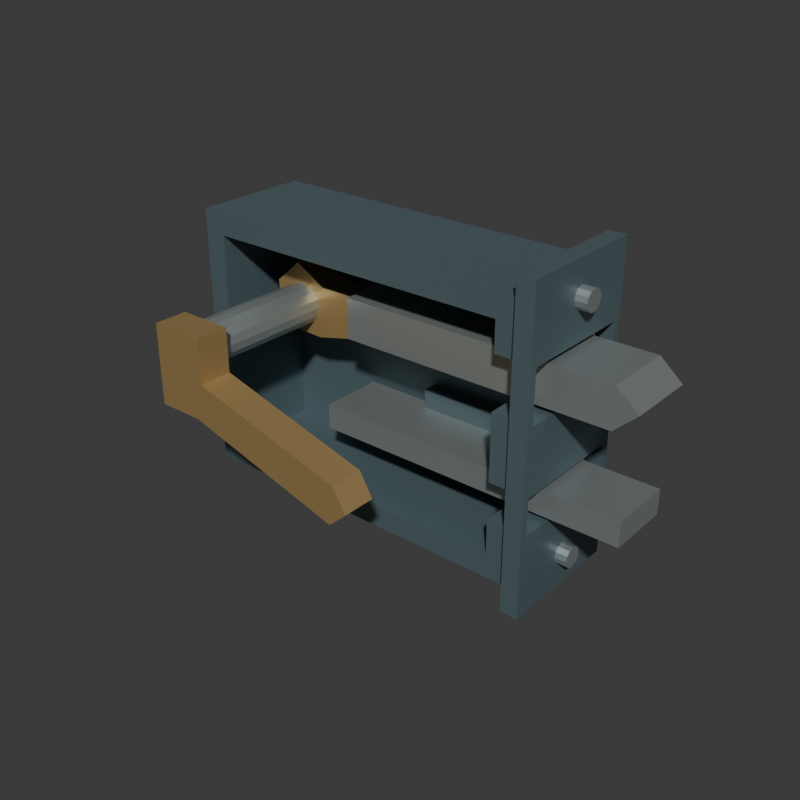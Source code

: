 # Source: source.blend  (saved by Blender 4.3.34; exported with 4.5.12 LTS)
import bpy
from mathutils import Matrix  # noqa: F401  (used for matrix-valued properties, if any)

bpy.ops.wm.read_factory_settings(use_empty=True)
scene = bpy.context.scene
scene.name = 'Scene'

# ---- collections
col_collection = bpy.data.collections.new('Collection'); scene.collection.children.link(col_collection)

# ---- materials (node trees are filled in below, after node groups)
mat_wholecaseandguidesdarkiron = bpy.data.materials.new('WholeCaseAndGuidesDarkIron')
mat_wholecaseandguidesdarkiron.diffuse_color = (0.13, 0.19, 0.21, 1.0)
mat_wholeboltsandspindlesatinsteel = bpy.data.materials.new('WholeBoltsAndSpindleSatinSteel')
mat_wholeboltsandspindlesatinsteel.diffuse_color = (0.48, 0.53, 0.52, 1.0)
mat_wholehandleandvisiblecamwarmbrass = bpy.data.materials.new('WholeHandleAndVisibleCamWarmBrass')
mat_wholehandleandvisiblecamwarmbrass.diffuse_color = (0.55, 0.37, 0.15, 1.0)

# ---- material node trees
mat_wholecaseandguidesdarkiron.use_nodes = True; mat_wholecaseandguidesdarkiron.node_tree.nodes.clear()
_N = mat_wholecaseandguidesdarkiron.node_tree.nodes; _L = mat_wholecaseandguidesdarkiron.node_tree.links
n0 = _N.new('ShaderNodeBsdfPrincipled'); n0.name = 'Principled BSDF'; n0.location = (10, 300)
n0.inputs[0].default_value = (0.13, 0.19, 0.21, 1.0)
n0.inputs[1].default_value = 0.48
n0.inputs[2].default_value = 0.58
n1 = _N.new('ShaderNodeOutputMaterial'); n1.name = 'Material Output'; n1.location = (300, 300)
_L.new(n0.outputs[0], n1.inputs[0])
n1.is_active_output = True
mat_wholeboltsandspindlesatinsteel.use_nodes = True; mat_wholeboltsandspindlesatinsteel.node_tree.nodes.clear()
_N = mat_wholeboltsandspindlesatinsteel.node_tree.nodes; _L = mat_wholeboltsandspindlesatinsteel.node_tree.links
n0 = _N.new('ShaderNodeBsdfPrincipled'); n0.name = 'Principled BSDF'; n0.location = (10, 300)
n0.inputs[0].default_value = (0.48, 0.53, 0.52, 1.0)
n0.inputs[1].default_value = 0.73
n0.inputs[2].default_value = 0.42
n1 = _N.new('ShaderNodeOutputMaterial'); n1.name = 'Material Output'; n1.location = (300, 300)
_L.new(n0.outputs[0], n1.inputs[0])
n1.is_active_output = True
mat_wholehandleandvisiblecamwarmbrass.use_nodes = True; mat_wholehandleandvisiblecamwarmbrass.node_tree.nodes.clear()
_N = mat_wholehandleandvisiblecamwarmbrass.node_tree.nodes; _L = mat_wholehandleandvisiblecamwarmbrass.node_tree.links
n0 = _N.new('ShaderNodeBsdfPrincipled'); n0.name = 'Principled BSDF'; n0.location = (10, 300)
n0.inputs[0].default_value = (0.55, 0.37, 0.15, 1.0)
n0.inputs[1].default_value = 0.58
n0.inputs[2].default_value = 0.48
n1 = _N.new('ShaderNodeOutputMaterial'); n1.name = 'Material Output'; n1.location = (300, 300)
_L.new(n0.outputs[0], n1.inputs[0])
n1.is_active_output = True

# ---- world
world_world = bpy.data.worlds.new('World'); scene.world = world_world
world_world.use_nodes = True; world_world.node_tree.nodes.clear()
_N = world_world.node_tree.nodes; _L = world_world.node_tree.links
n0 = _N.new('ShaderNodeOutputWorld'); n0.name = 'World Output'; n0.location = (300, 300)
n1 = _N.new('ShaderNodeBackground'); n1.name = 'Background'; n1.location = (10, 300)
n1.inputs[0].default_value = (0.05088, 0.05088, 0.05088, 1.0)
_L.new(n1.outputs[0], n0.inputs[0])
n0.is_active_output = True
world_world.color = (0.05088, 0.05088, 0.05088)
world_world.sun_shadow_jitter_overblur = 0.0

# ---- meshes
me_wholeopensidecaseanddoubleportfaceplatemesh = bpy.data.meshes.new('WholeOpenSideCaseAndDoublePortFaceplateMesh')
me_wholeopensidecaseanddoubleportfaceplatemesh.from_pydata([(-0.1525, -0.009, 0.015), (-0.1525, 0.056, 0.015), (-0.1375, 0.056, 0.015), (-0.1375, -0.009, 0.015), (-0.1375, -0.009, 0.03), (-0.1525, -0.009, 0.03), (-0.1525, 0.056, 0.03), (-0.1375, -0.009, 0.055), (-0.1525, -0.009, 0.055), (-0.1525, 0.056, 0.055), (-0.1375, 0.056, 0.03), (-0.1375, 0.056, 0.055), (-0.1375, -0.009, 0.08), (-0.1525, -0.009, 0.08), (-0.1525, 0.056, 0.08), (-0.1375, 0.056, 0.08), (-0.1375, -0.009, 0.125), (-0.1525, -0.009, 0.125), (-0.1525, 0.056, 0.125), (-0.1375, 0.056, 0.125), (-0.1375, -0.009, 0.16), (-0.1525, -0.009, 0.16), (-0.1525, 0.056, 0.16), (-0.1375, 0.056, 0.16), (-0.1375, -0.009, 0.18), (-0.1525, -0.009, 0.18), (-0.1525, 0.056, 0.18), (-0.1375, 0.056, 0.18), (-0.1525, -0.009, 0.195), (-0.1375, -0.009, 0.195), (-0.1375, 0.056, 0.195), (-0.1525, 0.056, 0.195), (-0.1525, 0.071, 0.015), (-0.1375, 0.071, 0.015), (-0.1525, 0.071, 0.03), (-0.1375, 0.071, 0.03), (-0.1525, 0.071, 0.055), (-0.1375, 0.071, 0.055), (-0.1525, 0.071, 0.08), (-0.1375, 0.071, 0.08), (-0.1525, 0.071, 0.125), (-0.1375, 0.071, 0.125), (-0.1525, 0.071, 0.16), (-0.1375, 0.071, 0.16), (-0.1525, 0.071, 0.18), (-0.1375, 0.071, 0.18), (-0.1375, 0.071, 0.195), (-0.1525, 0.071, 0.195), (0.0725, 0.056, 0.015), (0.0725, -0.009, 0.015), (0.0725, -0.009, 0.03), (0.0725, 0.056, 0.03), (0.0725, 0.056, 0.18), (0.0725, -0.009, 0.18), (0.0725, -0.009, 0.195), (0.0725, 0.056, 0.195), (0.0725, 0.071, 0.015), (0.0725, 0.071, 0.03), (0.0725, 0.056, 0.055), (0.0725, 0.071, 0.055), (0.0725, 0.056, 0.08), (0.0725, 0.071, 0.08), (0.0725, 0.056, 0.125), (0.0725, 0.071, 0.125), (0.0725, 0.056, 0.16), (0.0725, 0.071, 0.16), (0.0725, 0.071, 0.18), (0.0725, 0.071, 0.195), (0.0875, 0.056, 0.015), (0.0875, -0.009, 0.015), (0.0875, -0.009, 0.03), (0.0725, -0.009, 0.055), (0.0875, -0.009, 0.055), (0.0875, 0.056, 0.055), (0.0725, -0.009, 0.08), (0.0875, 0.056, 0.08), (0.0875, -0.009, 0.08), (0.0725, -0.009, 0.125), (0.0875, -0.009, 0.125), (0.0875, 0.056, 0.125), (0.0725, -0.009, 0.16), (0.0875, 0.056, 0.16), (0.0875, -0.009, 0.16), (0.0875, -0.009, 0.18), (0.0875, -0.009, 0.195), (0.0875, 0.056, 0.195), (0.0875, 0.071, 0.015), (0.0875, 0.071, 0.03), (0.0875, 0.071, 0.055), (0.0875, 0.071, 0.08), (0.0875, 0.071, 0.125), (0.0875, 0.071, 0.16), (0.0875, 0.071, 0.18), (0.0875, 0.071, 0.195), (0.0875, -0.014, 0.0), (0.0875, -0.009, 0.0), (0.0995, -0.009, 0.0), (0.0995, -0.014, 0.0), (0.0995, -0.014, 0.015), (0.0875, -0.014, 0.015), (0.0995, -0.009, 0.015), (0.0995, -0.014, 0.03), (0.0875, -0.014, 0.03), (0.0995, -0.009, 0.03), (0.0995, -0.014, 0.055), (0.0875, -0.014, 0.055), (0.0995, -0.009, 0.055), (0.0995, -0.014, 0.08), (0.0875, -0.014, 0.08), (0.0995, -0.009, 0.08), (0.0995, -0.014, 0.125), (0.0875, -0.014, 0.125), (0.0995, -0.009, 0.125), (0.0995, -0.014, 0.16), (0.0875, -0.014, 0.16), (0.0995, -0.009, 0.16), (0.0995, -0.014, 0.18), (0.0875, -0.014, 0.18), (0.0995, -0.009, 0.18), (0.0995, -0.014, 0.195), (0.0875, -0.014, 0.195), (0.0995, -0.009, 0.195), (0.0875, -0.014, 0.21), (0.0995, -0.014, 0.21), (0.0995, -0.009, 0.21), (0.0875, -0.009, 0.21), (0.0875, 0.056, 0.0), (0.0995, 0.056, 0.0), (0.0995, 0.056, 0.015), (0.0995, 0.056, 0.03), (0.0995, 0.056, 0.055), (0.0995, 0.056, 0.08), (0.0995, 0.056, 0.125), (0.0995, 0.056, 0.16), (0.0995, 0.056, 0.18), (0.0995, 0.056, 0.195), (0.0995, 0.056, 0.21), (0.0875, 0.056, 0.21), (0.0875, 0.071, 0.0), (0.0995, 0.071, 0.0), (0.0995, 0.071, 0.015), (0.0995, 0.071, 0.03), (0.0995, 0.071, 0.055), (0.0995, 0.071, 0.08), (0.0995, 0.071, 0.125), (0.0995, 0.071, 0.16), (0.0995, 0.071, 0.18), (0.0995, 0.071, 0.195), (0.0995, 0.071, 0.21), (0.0875, 0.071, 0.21), (0.0875, 0.076, 0.0), (0.0995, 0.076, 0.0), (0.0875, 0.076, 0.015), (0.0995, 0.076, 0.015), (0.0875, 0.076, 0.03), (0.0995, 0.076, 0.03), (0.0875, 0.076, 0.055), (0.0995, 0.076, 0.055), (0.0875, 0.076, 0.08), (0.0995, 0.076, 0.08), (0.0875, 0.076, 0.125), (0.0995, 0.076, 0.125), (0.0875, 0.076, 0.16), (0.0995, 0.076, 0.16), (0.0875, 0.076, 0.18), (0.0995, 0.076, 0.18), (0.0875, 0.076, 0.195), (0.0995, 0.076, 0.195), (0.0995, 0.076, 0.21), (0.0875, 0.076, 0.21)], [], [(0, 1, 2), (0, 2, 3), (0, 3, 4), (0, 4, 5), (0, 5, 6), (0, 6, 1), (5, 4, 7), (5, 7, 8), (5, 8, 9), (5, 9, 6), (4, 10, 11), (4, 11, 7), (8, 7, 12), (8, 12, 13), (8, 13, 14), (8, 14, 9), (7, 11, 15), (7, 15, 12), (13, 12, 16), (13, 16, 17), (13, 17, 18), (13, 18, 14), (12, 15, 19), (12, 19, 16), (17, 16, 20), (17, 20, 21), (17, 21, 22), (17, 22, 18), (16, 19, 23), (16, 23, 20), (21, 20, 24), (21, 24, 25), (21, 25, 26), (21, 26, 22), (20, 23, 27), (20, 27, 24), (28, 29, 30), (28, 30, 31), (25, 24, 29), (25, 29, 28), (25, 28, 31), (25, 31, 26), (1, 32, 33), (1, 33, 2), (32, 34, 35), (32, 35, 33), (1, 6, 34), (1, 34, 32), (34, 36, 37), (34, 37, 35), (6, 9, 36), (6, 36, 34), (36, 38, 39), (36, 39, 37), (9, 14, 38), (9, 38, 36), (38, 40, 41), (38, 41, 39), (14, 18, 40), (14, 40, 38), (40, 42, 43), (40, 43, 41), (18, 22, 42), (18, 42, 40), (42, 44, 45), (42, 45, 43), (22, 26, 44), (22, 44, 42), (31, 30, 46), (31, 46, 47), (44, 47, 46), (44, 46, 45), (26, 31, 47), (26, 47, 44), (3, 2, 48), (3, 48, 49), (4, 50, 51), (4, 51, 10), (3, 49, 50), (3, 50, 4), (24, 27, 52), (24, 52, 53), (29, 54, 55), (29, 55, 30), (24, 53, 54), (24, 54, 29), (2, 33, 56), (2, 56, 48), (33, 35, 57), (33, 57, 56), (10, 51, 58), (10, 58, 11), (35, 37, 59), (35, 59, 57), (11, 58, 60), (11, 60, 15), (37, 39, 61), (37, 61, 59), (58, 59, 61), (58, 61, 60), (15, 60, 62), (15, 62, 19), (39, 41, 63), (39, 63, 61), (19, 62, 64), (19, 64, 23), (41, 43, 65), (41, 65, 63), (62, 63, 65), (62, 65, 64), (23, 64, 52), (23, 52, 27), (43, 45, 66), (43, 66, 65), (30, 55, 67), (30, 67, 46), (45, 46, 67), (45, 67, 66), (49, 48, 68), (49, 68, 69), (49, 69, 70), (49, 70, 50), (71, 72, 73), (71, 73, 58), (50, 70, 72), (50, 72, 71), (50, 71, 58), (50, 58, 51), (74, 60, 75), (74, 75, 76), (77, 78, 79), (77, 79, 62), (74, 76, 78), (74, 78, 77), (74, 77, 62), (74, 62, 60), (80, 64, 81), (80, 81, 82), (80, 82, 83), (80, 83, 53), (80, 53, 52), (80, 52, 64), (54, 84, 85), (54, 85, 55), (53, 83, 84), (53, 84, 54), (48, 56, 86), (48, 86, 68), (56, 57, 87), (56, 87, 86), (58, 73, 88), (58, 88, 59), (57, 59, 88), (57, 88, 87), (60, 61, 89), (60, 89, 75), (62, 79, 90), (62, 90, 63), (61, 63, 90), (61, 90, 89), (64, 65, 91), (64, 91, 81), (65, 66, 92), (65, 92, 91), (55, 85, 93), (55, 93, 67), (66, 67, 93), (66, 93, 92), (94, 95, 96), (94, 96, 97), (94, 97, 98), (94, 98, 99), (94, 99, 69), (94, 69, 95), (97, 96, 100), (97, 100, 98), (99, 98, 101), (99, 101, 102), (99, 102, 70), (99, 70, 69), (98, 100, 103), (98, 103, 101), (102, 101, 104), (102, 104, 105), (102, 105, 72), (102, 72, 70), (101, 103, 106), (101, 106, 104), (105, 104, 107), (105, 107, 108), (72, 76, 109), (72, 109, 106), (105, 108, 76), (105, 76, 72), (104, 106, 109), (104, 109, 107), (108, 107, 110), (108, 110, 111), (108, 111, 78), (108, 78, 76), (107, 109, 112), (107, 112, 110), (111, 110, 113), (111, 113, 114), (78, 82, 115), (78, 115, 112), (111, 114, 82), (111, 82, 78), (110, 112, 115), (110, 115, 113), (114, 113, 116), (114, 116, 117), (114, 117, 83), (114, 83, 82), (113, 115, 118), (113, 118, 116), (117, 116, 119), (117, 119, 120), (117, 120, 84), (117, 84, 83), (116, 118, 121), (116, 121, 119), (122, 123, 124), (122, 124, 125), (120, 119, 123), (120, 123, 122), (120, 122, 125), (120, 125, 84), (119, 121, 124), (119, 124, 123), (95, 126, 127), (95, 127, 96), (95, 69, 68), (95, 68, 126), (96, 127, 128), (96, 128, 100), (100, 128, 129), (100, 129, 103), (72, 106, 130), (72, 130, 73), (103, 129, 130), (103, 130, 106), (76, 75, 131), (76, 131, 109), (78, 112, 132), (78, 132, 79), (109, 131, 132), (109, 132, 112), (82, 81, 133), (82, 133, 115), (115, 133, 134), (115, 134, 118), (118, 134, 135), (118, 135, 121), (125, 124, 136), (125, 136, 137), (84, 125, 137), (84, 137, 85), (121, 135, 136), (121, 136, 124), (126, 138, 139), (126, 139, 127), (126, 68, 86), (126, 86, 138), (127, 139, 140), (127, 140, 128), (128, 140, 141), (128, 141, 129), (73, 130, 142), (73, 142, 88), (129, 141, 142), (129, 142, 130), (75, 89, 143), (75, 143, 131), (79, 132, 144), (79, 144, 90), (131, 143, 144), (131, 144, 132), (81, 91, 145), (81, 145, 133), (133, 145, 146), (133, 146, 134), (134, 146, 147), (134, 147, 135), (137, 136, 148), (137, 148, 149), (85, 137, 149), (85, 149, 93), (135, 147, 148), (135, 148, 136), (138, 150, 151), (138, 151, 139), (150, 152, 153), (150, 153, 151), (138, 86, 152), (138, 152, 150), (139, 151, 153), (139, 153, 140), (152, 154, 155), (152, 155, 153), (86, 87, 154), (86, 154, 152), (140, 153, 155), (140, 155, 141), (154, 156, 157), (154, 157, 155), (87, 88, 156), (87, 156, 154), (141, 155, 157), (141, 157, 142), (88, 142, 143), (88, 143, 89), (156, 158, 159), (156, 159, 157), (88, 89, 158), (88, 158, 156), (142, 157, 159), (142, 159, 143), (158, 160, 161), (158, 161, 159), (89, 90, 160), (89, 160, 158), (143, 159, 161), (143, 161, 144), (90, 144, 145), (90, 145, 91), (160, 162, 163), (160, 163, 161), (90, 91, 162), (90, 162, 160), (144, 161, 163), (144, 163, 145), (162, 164, 165), (162, 165, 163), (91, 92, 164), (91, 164, 162), (145, 163, 165), (145, 165, 146), (164, 166, 167), (164, 167, 165), (92, 93, 166), (92, 166, 164), (146, 165, 167), (146, 167, 147), (149, 148, 168), (149, 168, 169), (166, 169, 168), (166, 168, 167), (93, 149, 169), (93, 169, 166), (147, 167, 168), (147, 168, 148)])
me_wholeopensidecaseanddoubleportfaceplatemesh.materials.append(mat_wholecaseandguidesdarkiron)
me_wholeopensidecaseanddoubleportfaceplatemesh.materials.append(mat_wholeboltsandspindlesatinsteel)
me_wholeopensidecaseanddoubleportfaceplatemesh.materials.append(mat_wholehandleandvisiblecamwarmbrass)
me_wholeopensidecaseanddoubleportfaceplatemesh.update()
me_wholefixedbevelendedlatchtonguemesh = bpy.data.meshes.new('WholeFixedBevelEndedLatchTongueMesh')
me_wholefixedbevelendedlatchtonguemesh.from_pydata([(-0.0475, 0.007, 0.129), (0.1375, 0.007, 0.129), (0.1525, 0.007, 0.143), (0.1375, 0.007, 0.156), (-0.0475, 0.007, 0.156), (-0.0475, 0.054, 0.129), (0.1375, 0.054, 0.129), (0.1525, 0.054, 0.143), (0.1375, 0.054, 0.156), (-0.0475, 0.054, 0.156)], [], [(4, 0, 1), (6, 5, 9), (4, 1, 2), (7, 6, 9), (2, 3, 4), (9, 8, 7), (0, 6, 1), (0, 5, 6), (1, 7, 2), (1, 6, 7), (2, 8, 3), (2, 7, 8), (3, 9, 4), (3, 8, 9), (4, 5, 0), (4, 9, 5)])
me_wholefixedbevelendedlatchtonguemesh.polygons.foreach_set('material_index', [1, 1, 1, 1, 1, 1, 1, 1, 1, 1, 1, 1, 1, 1, 1, 1])
me_wholefixedbevelendedlatchtonguemesh.materials.append(mat_wholecaseandguidesdarkiron)
me_wholefixedbevelendedlatchtonguemesh.materials.append(mat_wholeboltsandspindlesatinsteel)
me_wholefixedbevelendedlatchtonguemesh.materials.append(mat_wholehandleandvisiblecamwarmbrass)
me_wholefixedbevelendedlatchtonguemesh.update()
me_wholefixedlowerrectangularboltmesh = bpy.data.meshes.new('WholeFixedLowerRectangularBoltMesh')
me_wholefixedlowerrectangularboltmesh.from_pydata([(-0.0675, 0.009, 0.059), (0.1475, 0.009, 0.059), (-0.0675, 0.053, 0.059), (0.1475, 0.053, 0.059), (-0.0675, 0.009, 0.076), (0.1475, 0.009, 0.076), (-0.0675, 0.053, 0.076), (0.1475, 0.053, 0.076)], [], [(0, 2, 3), (0, 3, 1), (4, 5, 7), (4, 7, 6), (0, 1, 5), (0, 5, 4), (2, 6, 7), (2, 7, 3), (0, 4, 6), (0, 6, 2), (1, 3, 7), (1, 7, 5)])
me_wholefixedlowerrectangularboltmesh.polygons.foreach_set('material_index', [1, 1, 1, 1, 1, 1, 1, 1, 1, 1, 1, 1])
me_wholefixedlowerrectangularboltmesh.materials.append(mat_wholecaseandguidesdarkiron)
me_wholefixedlowerrectangularboltmesh.materials.append(mat_wholeboltsandspindlesatinsteel)
me_wholefixedlowerrectangularboltmesh.materials.append(mat_wholehandleandvisiblecamwarmbrass)
me_wholefixedlowerrectangularboltmesh.update()
me_wholerearboltguideroot0mesh = bpy.data.meshes.new('WholeRearBoltGuideRoot0Mesh')
me_wholerearboltguideroot0mesh.from_pydata([(-0.0175, 0.046, 0.1215), (0.0425, 0.046, 0.1215), (-0.0175, 0.061, 0.1215), (0.0425, 0.061, 0.1215), (-0.0175, 0.046, 0.1635), (0.0425, 0.046, 0.1635), (-0.0175, 0.061, 0.1635), (0.0425, 0.061, 0.1635)], [], [(0, 2, 3), (0, 3, 1), (4, 5, 7), (4, 7, 6), (0, 1, 5), (0, 5, 4), (2, 6, 7), (2, 7, 3), (0, 4, 6), (0, 6, 2), (1, 3, 7), (1, 7, 5)])
me_wholerearboltguideroot0mesh.materials.append(mat_wholecaseandguidesdarkiron)
me_wholerearboltguideroot0mesh.materials.append(mat_wholeboltsandspindlesatinsteel)
me_wholerearboltguideroot0mesh.materials.append(mat_wholehandleandvisiblecamwarmbrass)
me_wholerearboltguideroot0mesh.update()
me_wholerearboltguideroot1mesh = bpy.data.meshes.new('WholeRearBoltGuideRoot1Mesh')
me_wholerearboltguideroot1mesh.from_pydata([(-0.0175, 0.046, 0.0465), (0.0425, 0.046, 0.0465), (-0.0175, 0.061, 0.0465), (0.0425, 0.061, 0.0465), (-0.0175, 0.046, 0.0885), (0.0425, 0.046, 0.0885), (-0.0175, 0.061, 0.0885), (0.0425, 0.061, 0.0885)], [], [(0, 2, 3), (0, 3, 1), (4, 5, 7), (4, 7, 6), (0, 1, 5), (0, 5, 4), (2, 6, 7), (2, 7, 3), (0, 4, 6), (0, 6, 2), (1, 3, 7), (1, 7, 5)])
me_wholerearboltguideroot1mesh.materials.append(mat_wholecaseandguidesdarkiron)
me_wholerearboltguideroot1mesh.materials.append(mat_wholeboltsandspindlesatinsteel)
me_wholerearboltguideroot1mesh.materials.append(mat_wholehandleandvisiblecamwarmbrass)
me_wholerearboltguideroot1mesh.update()
me_wholehandlespindlemesh = bpy.data.meshes.new('WholeHandleSpindleMesh')
me_wholehandlespindlemesh.from_pydata([(-0.0975, -0.074, 0.122), (-0.1029, -0.074, 0.1231), (-0.1074, -0.074, 0.1261), (-0.1104, -0.074, 0.1306), (-0.1115, -0.074, 0.136), (-0.1104, -0.074, 0.1414), (-0.1074, -0.074, 0.1459), (-0.1029, -0.074, 0.1489), (-0.0975, -0.074, 0.15), (-0.09214, -0.074, 0.1489), (-0.0876, -0.074, 0.1459), (-0.08457, -0.074, 0.1414), (-0.0835, -0.074, 0.136), (-0.08457, -0.074, 0.1306), (-0.0876, -0.074, 0.1261), (-0.09214, -0.074, 0.1231), (-0.0975, 0.086, 0.122), (-0.1029, 0.086, 0.1231), (-0.1074, 0.086, 0.1261), (-0.1104, 0.086, 0.1306), (-0.1115, 0.086, 0.136), (-0.1104, 0.086, 0.1414), (-0.1074, 0.086, 0.1459), (-0.1029, 0.086, 0.1489), (-0.0975, 0.086, 0.15), (-0.09214, 0.086, 0.1489), (-0.0876, 0.086, 0.1459), (-0.08457, 0.086, 0.1414), (-0.0835, 0.086, 0.136), (-0.08457, 0.086, 0.1306), (-0.0876, 0.086, 0.1261), (-0.09214, 0.086, 0.1231), (-0.0975, -0.074, 0.136), (-0.0975, 0.086, 0.136)], [], [(0, 1, 17), (0, 17, 16), (1, 2, 18), (1, 18, 17), (2, 3, 19), (2, 19, 18), (3, 4, 20), (3, 20, 19), (4, 5, 21), (4, 21, 20), (5, 6, 22), (5, 22, 21), (6, 7, 23), (6, 23, 22), (7, 8, 24), (7, 24, 23), (8, 9, 25), (8, 25, 24), (9, 10, 26), (9, 26, 25), (10, 11, 27), (10, 27, 26), (11, 12, 28), (11, 28, 27), (12, 13, 29), (12, 29, 28), (13, 14, 30), (13, 30, 29), (14, 15, 31), (14, 31, 30), (15, 0, 16), (15, 16, 31), (32, 1, 0), (32, 2, 1), (32, 3, 2), (32, 4, 3), (32, 5, 4), (32, 6, 5), (32, 7, 6), (32, 8, 7), (32, 9, 8), (32, 10, 9), (32, 11, 10), (32, 12, 11), (32, 13, 12), (32, 14, 13), (32, 15, 14), (32, 0, 15), (33, 16, 17), (33, 17, 18), (33, 18, 19), (33, 19, 20), (33, 20, 21), (33, 21, 22), (33, 22, 23), (33, 23, 24), (33, 24, 25), (33, 25, 26), (33, 26, 27), (33, 27, 28), (33, 28, 29), (33, 29, 30), (33, 30, 31), (33, 31, 16)])
me_wholehandlespindlemesh.polygons.foreach_set('material_index', [1, 1, 1, 1, 1, 1, 1, 1, 1, 1, 1, 1, 1, 1, 1, 1, 1, 1, 1, 1, 1, 1, 1, 1, 1, 1, 1, 1, 1, 1, 1, 1, 1, 1, 1, 1, 1, 1, 1, 1, 1, 1, 1, 1, 1, 1, 1, 1, 1, 1, 1, 1, 1, 1, 1, 1, 1, 1, 1, 1, 1, 1, 1, 1])
me_wholehandlespindlemesh.materials.append(mat_wholecaseandguidesdarkiron)
me_wholehandlespindlemesh.materials.append(mat_wholeboltsandspindlesatinsteel)
me_wholehandlespindlemesh.materials.append(mat_wholehandleandvisiblecamwarmbrass)
me_wholehandlespindlemesh.update()
me_wholespindlebearingcollarmesh = bpy.data.meshes.new('WholeSpindleBearingCollarMesh')
me_wholespindlebearingcollarmesh.from_pydata([(-0.0975, 0.0445, 0.149), (-0.09414, 0.0445, 0.1486), (-0.091, 0.0445, 0.1473), (-0.08831, 0.0445, 0.1452), (-0.08624, 0.0445, 0.1425), (-0.08494, 0.0445, 0.1394), (-0.0845, 0.0445, 0.136), (-0.08494, 0.0445, 0.1326), (-0.08624, 0.0445, 0.1295), (-0.08831, 0.0445, 0.1268), (-0.091, 0.0445, 0.1247), (-0.09414, 0.0445, 0.1234), (-0.0975, 0.0445, 0.123), (-0.1009, 0.0445, 0.1234), (-0.104, 0.0445, 0.1247), (-0.1067, 0.0445, 0.1268), (-0.1088, 0.0445, 0.1295), (-0.1101, 0.0445, 0.1326), (-0.1105, 0.0445, 0.136), (-0.1101, 0.0445, 0.1394), (-0.1088, 0.0445, 0.1425), (-0.1067, 0.0445, 0.1452), (-0.104, 0.0445, 0.1473), (-0.1009, 0.0445, 0.1486), (-0.0975, 0.0445, 0.163), (-0.09051, 0.0445, 0.1621), (-0.084, 0.0445, 0.1594), (-0.07841, 0.0445, 0.1551), (-0.07412, 0.0445, 0.1495), (-0.07142, 0.0445, 0.143), (-0.0705, 0.0445, 0.136), (-0.07142, 0.0445, 0.129), (-0.07412, 0.0445, 0.1225), (-0.07841, 0.0445, 0.1169), (-0.084, 0.0445, 0.1126), (-0.09051, 0.0445, 0.1099), (-0.0975, 0.0445, 0.109), (-0.1045, 0.0445, 0.1099), (-0.111, 0.0445, 0.1126), (-0.1166, 0.0445, 0.1169), (-0.1209, 0.0445, 0.1225), (-0.1236, 0.0445, 0.129), (-0.1245, 0.0445, 0.136), (-0.1236, 0.0445, 0.143), (-0.1209, 0.0445, 0.1495), (-0.1166, 0.0445, 0.1551), (-0.111, 0.0445, 0.1594), (-0.1045, 0.0445, 0.1621), (-0.0975, 0.0615, 0.163), (-0.09051, 0.0615, 0.1621), (-0.084, 0.0615, 0.1594), (-0.07841, 0.0615, 0.1551), (-0.07412, 0.0615, 0.1495), (-0.07142, 0.0615, 0.143), (-0.0705, 0.0615, 0.136), (-0.07142, 0.0615, 0.129), (-0.07412, 0.0615, 0.1225), (-0.07841, 0.0615, 0.1169), (-0.084, 0.0615, 0.1126), (-0.09051, 0.0615, 0.1099), (-0.0975, 0.0615, 0.109), (-0.1045, 0.0615, 0.1099), (-0.111, 0.0615, 0.1126), (-0.1166, 0.0615, 0.1169), (-0.1209, 0.0615, 0.1225), (-0.1236, 0.0615, 0.129), (-0.1245, 0.0615, 0.136), (-0.1236, 0.0615, 0.143), (-0.1209, 0.0615, 0.1495), (-0.1166, 0.0615, 0.1551), (-0.111, 0.0615, 0.1594), (-0.1045, 0.0615, 0.1621), (-0.0975, 0.0615, 0.149), (-0.09414, 0.0615, 0.1486), (-0.091, 0.0615, 0.1473), (-0.08831, 0.0615, 0.1452), (-0.08624, 0.0615, 0.1425), (-0.08494, 0.0615, 0.1394), (-0.0845, 0.0615, 0.136), (-0.08494, 0.0615, 0.1326), (-0.08624, 0.0615, 0.1295), (-0.08831, 0.0615, 0.1268), (-0.091, 0.0615, 0.1247), (-0.09414, 0.0615, 0.1234), (-0.0975, 0.0615, 0.123), (-0.1009, 0.0615, 0.1234), (-0.104, 0.0615, 0.1247), (-0.1067, 0.0615, 0.1268), (-0.1088, 0.0615, 0.1295), (-0.1101, 0.0615, 0.1326), (-0.1105, 0.0615, 0.136), (-0.1101, 0.0615, 0.1394), (-0.1088, 0.0615, 0.1425), (-0.1067, 0.0615, 0.1452), (-0.104, 0.0615, 0.1473), (-0.1009, 0.0615, 0.1486)], [], [(0, 25, 24), (0, 1, 25), (1, 26, 25), (1, 2, 26), (2, 27, 26), (2, 3, 27), (3, 28, 27), (3, 4, 28), (4, 29, 28), (4, 5, 29), (5, 30, 29), (5, 6, 30), (6, 31, 30), (6, 7, 31), (7, 32, 31), (7, 8, 32), (8, 33, 32), (8, 9, 33), (9, 34, 33), (9, 10, 34), (10, 35, 34), (10, 11, 35), (11, 36, 35), (11, 12, 36), (12, 37, 36), (12, 13, 37), (13, 38, 37), (13, 14, 38), (14, 39, 38), (14, 15, 39), (15, 40, 39), (15, 16, 40), (16, 41, 40), (16, 17, 41), (17, 42, 41), (17, 18, 42), (18, 43, 42), (18, 19, 43), (19, 44, 43), (19, 20, 44), (20, 45, 44), (20, 21, 45), (21, 46, 45), (21, 22, 46), (22, 47, 46), (22, 23, 47), (23, 24, 47), (23, 0, 24), (24, 49, 48), (24, 25, 49), (25, 50, 49), (25, 26, 50), (26, 51, 50), (26, 27, 51), (27, 52, 51), (27, 28, 52), (28, 53, 52), (28, 29, 53), (29, 54, 53), (29, 30, 54), (30, 55, 54), (30, 31, 55), (31, 56, 55), (31, 32, 56), (32, 57, 56), (32, 33, 57), (33, 58, 57), (33, 34, 58), (34, 59, 58), (34, 35, 59), (35, 60, 59), (35, 36, 60), (36, 61, 60), (36, 37, 61), (37, 62, 61), (37, 38, 62), (38, 63, 62), (38, 39, 63), (39, 64, 63), (39, 40, 64), (40, 65, 64), (40, 41, 65), (41, 66, 65), (41, 42, 66), (42, 67, 66), (42, 43, 67), (43, 68, 67), (43, 44, 68), (44, 69, 68), (44, 45, 69), (45, 70, 69), (45, 46, 70), (46, 71, 70), (46, 47, 71), (47, 48, 71), (47, 24, 48), (48, 73, 72), (48, 49, 73), (49, 74, 73), (49, 50, 74), (50, 75, 74), (50, 51, 75), (51, 76, 75), (51, 52, 76), (52, 77, 76), (52, 53, 77), (53, 78, 77), (53, 54, 78), (54, 79, 78), (54, 55, 79), (55, 80, 79), (55, 56, 80), (56, 81, 80), (56, 57, 81), (57, 82, 81), (57, 58, 82), (58, 83, 82), (58, 59, 83), (59, 84, 83), (59, 60, 84), (60, 85, 84), (60, 61, 85), (61, 86, 85), (61, 62, 86), (62, 87, 86), (62, 63, 87), (63, 88, 87), (63, 64, 88), (64, 89, 88), (64, 65, 89), (65, 90, 89), (65, 66, 90), (66, 91, 90), (66, 67, 91), (67, 92, 91), (67, 68, 92), (68, 93, 92), (68, 69, 93), (69, 94, 93), (69, 70, 94), (70, 95, 94), (70, 71, 95), (71, 72, 95), (71, 48, 72), (72, 1, 0), (72, 73, 1), (73, 2, 1), (73, 74, 2), (74, 3, 2), (74, 75, 3), (75, 4, 3), (75, 76, 4), (76, 5, 4), (76, 77, 5), (77, 6, 5), (77, 78, 6), (78, 7, 6), (78, 79, 7), (79, 8, 7), (79, 80, 8), (80, 9, 8), (80, 81, 9), (81, 10, 9), (81, 82, 10), (82, 11, 10), (82, 83, 11), (83, 12, 11), (83, 84, 12), (84, 13, 12), (84, 85, 13), (85, 14, 13), (85, 86, 14), (86, 15, 14), (86, 87, 15), (87, 16, 15), (87, 88, 16), (88, 17, 16), (88, 89, 17), (89, 18, 17), (89, 90, 18), (90, 19, 18), (90, 91, 19), (91, 20, 19), (91, 92, 20), (92, 21, 20), (92, 93, 21), (93, 22, 21), (93, 94, 22), (94, 23, 22), (94, 95, 23), (95, 0, 23), (95, 72, 0)])
me_wholespindlebearingcollarmesh.materials.append(mat_wholecaseandguidesdarkiron)
me_wholespindlebearingcollarmesh.materials.append(mat_wholeboltsandspindlesatinsteel)
me_wholespindlebearingcollarmesh.materials.append(mat_wholehandleandvisiblecamwarmbrass)
me_wholespindlebearingcollarmesh.update()
me_wholefixedvisiblecammesh = bpy.data.meshes.new('WholeFixedVisibleCamMesh')
me_wholefixedvisiblecammesh.from_pydata([(-0.1155, 0.019, 0.117), (-0.0825, 0.019, 0.116), (-0.0245, 0.019, 0.13), (-0.0245, 0.019, 0.151), (-0.0795, 0.019, 0.151), (-0.1005, 0.019, 0.163), (-0.1185, 0.019, 0.147), (-0.1155, 0.04, 0.117), (-0.0825, 0.04, 0.116), (-0.0245, 0.04, 0.13), (-0.0245, 0.04, 0.151), (-0.0795, 0.04, 0.151), (-0.1005, 0.04, 0.163), (-0.1185, 0.04, 0.147)], [], [(6, 0, 1), (8, 7, 13), (6, 1, 2), (9, 8, 13), (6, 2, 3), (10, 9, 13), (6, 3, 4), (11, 10, 13), (4, 5, 6), (13, 12, 11), (0, 8, 1), (0, 7, 8), (1, 9, 2), (1, 8, 9), (2, 10, 3), (2, 9, 10), (3, 11, 4), (3, 10, 11), (4, 12, 5), (4, 11, 12), (5, 13, 6), (5, 12, 13), (6, 7, 0), (6, 13, 7)])
me_wholefixedvisiblecammesh.polygons.foreach_set('material_index', [2, 2, 2, 2, 2, 2, 2, 2, 2, 2, 2, 2, 2, 2, 2, 2, 2, 2, 2, 2, 2, 2, 2, 2])
me_wholefixedvisiblecammesh.materials.append(mat_wholecaseandguidesdarkiron)
me_wholefixedvisiblecammesh.materials.append(mat_wholeboltsandspindlesatinsteel)
me_wholefixedvisiblecammesh.materials.append(mat_wholehandleandvisiblecamwarmbrass)
me_wholefixedvisiblecammesh.update()
me_wholeexteriorlevergripmesh = bpy.data.meshes.new('WholeExteriorLeverGripMesh')
me_wholeexteriorlevergripmesh.from_pydata([(-0.1135, -0.086, 0.099), (-0.0835, -0.086, 0.099), (0.0215, -0.086, 0.069), (0.0335, -0.086, 0.08), (0.0245, -0.086, 0.095), (-0.0775, -0.086, 0.123), (-0.0775, -0.086, 0.152), (-0.1135, -0.086, 0.152), (-0.1135, -0.064, 0.099), (-0.0835, -0.064, 0.099), (0.0215, -0.064, 0.069), (0.0335, -0.064, 0.08), (0.0245, -0.064, 0.095), (-0.0775, -0.064, 0.123), (-0.0775, -0.064, 0.152), (-0.1135, -0.064, 0.152)], [], [(7, 0, 1), (9, 8, 15), (1, 2, 3), (11, 10, 9), (1, 3, 4), (12, 11, 9), (1, 4, 5), (13, 12, 9), (7, 1, 5), (13, 9, 15), (5, 6, 7), (15, 14, 13), (0, 9, 1), (0, 8, 9), (1, 10, 2), (1, 9, 10), (2, 11, 3), (2, 10, 11), (3, 12, 4), (3, 11, 12), (4, 13, 5), (4, 12, 13), (5, 14, 6), (5, 13, 14), (6, 15, 7), (6, 14, 15), (7, 8, 0), (7, 15, 8)])
me_wholeexteriorlevergripmesh.polygons.foreach_set('material_index', [2, 2, 2, 2, 2, 2, 2, 2, 2, 2, 2, 2, 2, 2, 2, 2, 2, 2, 2, 2, 2, 2, 2, 2, 2, 2, 2, 2])
me_wholeexteriorlevergripmesh.materials.append(mat_wholecaseandguidesdarkiron)
me_wholeexteriorlevergripmesh.materials.append(mat_wholeboltsandspindlesatinsteel)
me_wholeexteriorlevergripmesh.materials.append(mat_wholehandleandvisiblecamwarmbrass)
me_wholeexteriorlevergripmesh.update()
me_wholefaceplateraisedblankfastener0mesh = bpy.data.meshes.new('WholeFaceplateRaisedBlankFastener0Mesh')
me_wholefaceplateraisedblankfastener0mesh.from_pydata([(0.0965, 0.031, 0.03), (0.0965, 0.0275, 0.02906), (0.0965, 0.02494, 0.0265), (0.0965, 0.024, 0.023), (0.0965, 0.02494, 0.0195), (0.0965, 0.0275, 0.01694), (0.0965, 0.031, 0.016), (0.0965, 0.0345, 0.01694), (0.0965, 0.03706, 0.0195), (0.0965, 0.038, 0.023), (0.0965, 0.03706, 0.0265), (0.0965, 0.0345, 0.02906), (0.1075, 0.031, 0.03), (0.1075, 0.0275, 0.02906), (0.1075, 0.02494, 0.0265), (0.1075, 0.024, 0.023), (0.1075, 0.02494, 0.0195), (0.1075, 0.0275, 0.01694), (0.1075, 0.031, 0.016), (0.1075, 0.0345, 0.01694), (0.1075, 0.03706, 0.0195), (0.1075, 0.038, 0.023), (0.1075, 0.03706, 0.0265), (0.1075, 0.0345, 0.02906), (0.0965, 0.031, 0.023), (0.1075, 0.031, 0.023)], [], [(0, 1, 13), (0, 13, 12), (1, 2, 14), (1, 14, 13), (2, 3, 15), (2, 15, 14), (3, 4, 16), (3, 16, 15), (4, 5, 17), (4, 17, 16), (5, 6, 18), (5, 18, 17), (6, 7, 19), (6, 19, 18), (7, 8, 20), (7, 20, 19), (8, 9, 21), (8, 21, 20), (9, 10, 22), (9, 22, 21), (10, 11, 23), (10, 23, 22), (11, 0, 12), (11, 12, 23), (24, 1, 0), (24, 2, 1), (24, 3, 2), (24, 4, 3), (24, 5, 4), (24, 6, 5), (24, 7, 6), (24, 8, 7), (24, 9, 8), (24, 10, 9), (24, 11, 10), (24, 0, 11), (25, 12, 13), (25, 13, 14), (25, 14, 15), (25, 15, 16), (25, 16, 17), (25, 17, 18), (25, 18, 19), (25, 19, 20), (25, 20, 21), (25, 21, 22), (25, 22, 23), (25, 23, 12)])
me_wholefaceplateraisedblankfastener0mesh.polygons.foreach_set('material_index', [1, 1, 1, 1, 1, 1, 1, 1, 1, 1, 1, 1, 1, 1, 1, 1, 1, 1, 1, 1, 1, 1, 1, 1, 1, 1, 1, 1, 1, 1, 1, 1, 1, 1, 1, 1, 1, 1, 1, 1, 1, 1, 1, 1, 1, 1, 1, 1])
me_wholefaceplateraisedblankfastener0mesh.materials.append(mat_wholecaseandguidesdarkiron)
me_wholefaceplateraisedblankfastener0mesh.materials.append(mat_wholeboltsandspindlesatinsteel)
me_wholefaceplateraisedblankfastener0mesh.materials.append(mat_wholehandleandvisiblecamwarmbrass)
me_wholefaceplateraisedblankfastener0mesh.update()
me_wholefaceplateraisedblankfastener1mesh = bpy.data.meshes.new('WholeFaceplateRaisedBlankFastener1Mesh')
me_wholefaceplateraisedblankfastener1mesh.from_pydata([(0.0965, 0.031, 0.194), (0.0965, 0.0275, 0.1931), (0.0965, 0.02494, 0.1905), (0.0965, 0.024, 0.187), (0.0965, 0.02494, 0.1835), (0.0965, 0.0275, 0.1809), (0.0965, 0.031, 0.18), (0.0965, 0.0345, 0.1809), (0.0965, 0.03706, 0.1835), (0.0965, 0.038, 0.187), (0.0965, 0.03706, 0.1905), (0.0965, 0.0345, 0.1931), (0.1075, 0.031, 0.194), (0.1075, 0.0275, 0.1931), (0.1075, 0.02494, 0.1905), (0.1075, 0.024, 0.187), (0.1075, 0.02494, 0.1835), (0.1075, 0.0275, 0.1809), (0.1075, 0.031, 0.18), (0.1075, 0.0345, 0.1809), (0.1075, 0.03706, 0.1835), (0.1075, 0.038, 0.187), (0.1075, 0.03706, 0.1905), (0.1075, 0.0345, 0.1931), (0.0965, 0.031, 0.187), (0.1075, 0.031, 0.187)], [], [(0, 1, 13), (0, 13, 12), (1, 2, 14), (1, 14, 13), (2, 3, 15), (2, 15, 14), (3, 4, 16), (3, 16, 15), (4, 5, 17), (4, 17, 16), (5, 6, 18), (5, 18, 17), (6, 7, 19), (6, 19, 18), (7, 8, 20), (7, 20, 19), (8, 9, 21), (8, 21, 20), (9, 10, 22), (9, 22, 21), (10, 11, 23), (10, 23, 22), (11, 0, 12), (11, 12, 23), (24, 1, 0), (24, 2, 1), (24, 3, 2), (24, 4, 3), (24, 5, 4), (24, 6, 5), (24, 7, 6), (24, 8, 7), (24, 9, 8), (24, 10, 9), (24, 11, 10), (24, 0, 11), (25, 12, 13), (25, 13, 14), (25, 14, 15), (25, 15, 16), (25, 16, 17), (25, 17, 18), (25, 18, 19), (25, 19, 20), (25, 20, 21), (25, 21, 22), (25, 22, 23), (25, 23, 12)])
me_wholefaceplateraisedblankfastener1mesh.polygons.foreach_set('material_index', [1, 1, 1, 1, 1, 1, 1, 1, 1, 1, 1, 1, 1, 1, 1, 1, 1, 1, 1, 1, 1, 1, 1, 1, 1, 1, 1, 1, 1, 1, 1, 1, 1, 1, 1, 1, 1, 1, 1, 1, 1, 1, 1, 1, 1, 1, 1, 1])
me_wholefaceplateraisedblankfastener1mesh.materials.append(mat_wholecaseandguidesdarkiron)
me_wholefaceplateraisedblankfastener1mesh.materials.append(mat_wholeboltsandspindlesatinsteel)
me_wholefaceplateraisedblankfastener1mesh.materials.append(mat_wholehandleandvisiblecamwarmbrass)
me_wholefaceplateraisedblankfastener1mesh.update()

# ---- objects
ob_wholeopensidecaseanddoubleportfaceplate = bpy.data.objects.new('WholeOpenSideCaseAndDoublePortFaceplate', me_wholeopensidecaseanddoubleportfaceplatemesh)
ob_wholefixedbevelendedlatchtongue = bpy.data.objects.new('WholeFixedBevelEndedLatchTongue', me_wholefixedbevelendedlatchtonguemesh)
ob_wholefixedlowerrectangularbolt = bpy.data.objects.new('WholeFixedLowerRectangularBolt', me_wholefixedlowerrectangularboltmesh)
ob_wholerearboltguideroot0 = bpy.data.objects.new('WholeRearBoltGuideRoot0', me_wholerearboltguideroot0mesh)
ob_wholerearboltguideroot1 = bpy.data.objects.new('WholeRearBoltGuideRoot1', me_wholerearboltguideroot1mesh)
ob_wholehandlespindle = bpy.data.objects.new('WholeHandleSpindle', me_wholehandlespindlemesh)
ob_wholespindlebearingcollar = bpy.data.objects.new('WholeSpindleBearingCollar', me_wholespindlebearingcollarmesh)
ob_wholefixedvisiblecam = bpy.data.objects.new('WholeFixedVisibleCam', me_wholefixedvisiblecammesh)
ob_wholeexteriorlevergrip = bpy.data.objects.new('WholeExteriorLeverGrip', me_wholeexteriorlevergripmesh)
ob_wholefaceplateraisedblankfastener0 = bpy.data.objects.new('WholeFaceplateRaisedBlankFastener0', me_wholefaceplateraisedblankfastener0mesh)
ob_wholefaceplateraisedblankfastener1 = bpy.data.objects.new('WholeFaceplateRaisedBlankFastener1', me_wholefaceplateraisedblankfastener1mesh)

# ---- transforms, parenting, visibility, modifiers, constraints
ob_wholeopensidecaseanddoubleportfaceplate.location = (0.0, 0.0, 0.0)
ob_wholefixedbevelendedlatchtongue.location = (0.0, 0.0, 0.0)
ob_wholefixedlowerrectangularbolt.location = (0.0, 0.0, 0.0)
ob_wholerearboltguideroot0.location = (0.0, 0.0, 0.0)
ob_wholerearboltguideroot1.location = (0.0, 0.0, 0.0)
ob_wholehandlespindle.location = (0.0, 0.0, 0.0)
ob_wholespindlebearingcollar.location = (0.0, 0.0, 0.0)
ob_wholefixedvisiblecam.location = (0.0, 0.0, 0.0)
ob_wholeexteriorlevergrip.location = (0.0, 0.0, 0.0)
ob_wholefaceplateraisedblankfastener0.location = (0.0, 0.0, 0.0)
ob_wholefaceplateraisedblankfastener1.location = (0.0, 0.0, 0.0)

# ---- collection membership
scene.collection.objects.link(ob_wholeopensidecaseanddoubleportfaceplate)
scene.collection.objects.link(ob_wholefixedbevelendedlatchtongue)
scene.collection.objects.link(ob_wholefixedlowerrectangularbolt)
scene.collection.objects.link(ob_wholerearboltguideroot0)
scene.collection.objects.link(ob_wholerearboltguideroot1)
scene.collection.objects.link(ob_wholehandlespindle)
scene.collection.objects.link(ob_wholespindlebearingcollar)
scene.collection.objects.link(ob_wholefixedvisiblecam)
scene.collection.objects.link(ob_wholeexteriorlevergrip)
scene.collection.objects.link(ob_wholefaceplateraisedblankfastener0)
scene.collection.objects.link(ob_wholefaceplateraisedblankfastener1)

# ---- scene / render settings (as saved in the file)
scene.frame_start = 1; scene.frame_end = 250; scene.frame_set(1)
scene.render.engine = 'CYCLES'
scene.render.resolution_x = 640
scene.render.resolution_y = 640
scene.render.use_compositing = False
scene.cycles.use_denoising = False
scene.cycles.samples = 128
scene.cycles.use_adaptive_sampling = False
bpy.context.view_layer.update()

# ---- added for rendering (the .blend has no active camera and no usable light): camera, sun
cam_auto = bpy.data.cameras.new('AutoCamera')
cam_auto.lens = 50.0
cam_auto.sensor_width = 36.0
cam_auto.clip_end = 1000.0
ob_auto_camera = bpy.data.objects.new('AutoCamera', cam_auto)
scene.collection.objects.link(ob_auto_camera)
ob_auto_camera.location = (0.377769, -0.453323, 0.407215)
ob_auto_camera.rotation_euler = (1.09748, -7.21219e-08, 0.694738)
scene.camera = ob_auto_camera
light_auto_sun = bpy.data.lights.new('AutoSun', 'SUN')
light_auto_sun.energy = 3.0
light_auto_sun.angle = 0.0523599
ob_auto_sun = bpy.data.objects.new('AutoSun', light_auto_sun)
scene.collection.objects.link(ob_auto_sun)
ob_auto_sun.rotation_euler = (0.872665, 0.174533, 0.523599)
bpy.context.view_layer.update()
